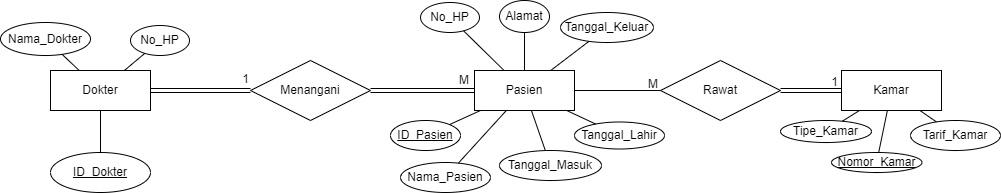

The diagram above was exported from draw.io. Its source (the exported page's mxGraphModel, read from the mxfile embedded in the PNG):
<mxGraphModel dx="2140" dy="573" grid="1" gridSize="10" guides="1" tooltips="1" connect="1" arrows="1" fold="1" page="1" pageScale="1" pageWidth="850" pageHeight="1100" math="0" shadow="0" extFonts="Permanent Marker^https://fonts.googleapis.com/css?family=Permanent+Marker">
  <root>
    <mxCell id="0" />
    <mxCell id="1" parent="0" />
    <mxCell id="VP-3ubw1UywwNR027zvJ-1" value="Pasien" style="whiteSpace=wrap;html=1;align=center;" parent="1" vertex="1">
      <mxGeometry x="164" y="158" width="100" height="40" as="geometry" />
    </mxCell>
    <mxCell id="VP-3ubw1UywwNR027zvJ-2" value="ID_Pasien" style="ellipse;whiteSpace=wrap;html=1;align=center;fontStyle=4;" parent="1" vertex="1">
      <mxGeometry x="80" y="208" width="70" height="30" as="geometry" />
    </mxCell>
    <mxCell id="VP-3ubw1UywwNR027zvJ-4" value="" style="endArrow=none;html=1;rounded=0;" parent="1" source="VP-3ubw1UywwNR027zvJ-2" target="VP-3ubw1UywwNR027zvJ-1" edge="1">
      <mxGeometry relative="1" as="geometry">
        <mxPoint x="189" y="130" as="sourcePoint" />
        <mxPoint x="349" y="130" as="targetPoint" />
      </mxGeometry>
    </mxCell>
    <mxCell id="VP-3ubw1UywwNR027zvJ-9" value="Nama_Pasien" style="ellipse;whiteSpace=wrap;html=1;align=center;" parent="1" vertex="1">
      <mxGeometry x="90" y="250" width="90" height="30" as="geometry" />
    </mxCell>
    <mxCell id="VP-3ubw1UywwNR027zvJ-10" value="" style="endArrow=none;html=1;rounded=0;" parent="1" source="VP-3ubw1UywwNR027zvJ-9" target="VP-3ubw1UywwNR027zvJ-1" edge="1">
      <mxGeometry relative="1" as="geometry">
        <mxPoint x="259" y="140" as="sourcePoint" />
        <mxPoint x="419" y="140" as="targetPoint" />
      </mxGeometry>
    </mxCell>
    <mxCell id="VP-3ubw1UywwNR027zvJ-11" value="Tanggal_Lahir" style="ellipse;whiteSpace=wrap;html=1;align=center;" parent="1" vertex="1">
      <mxGeometry x="264" y="209.5" width="90" height="27" as="geometry" />
    </mxCell>
    <mxCell id="VP-3ubw1UywwNR027zvJ-12" value="" style="endArrow=none;html=1;rounded=0;" parent="1" source="VP-3ubw1UywwNR027zvJ-11" target="VP-3ubw1UywwNR027zvJ-1" edge="1">
      <mxGeometry relative="1" as="geometry">
        <mxPoint x="369" y="140" as="sourcePoint" />
        <mxPoint x="359" y="170" as="targetPoint" />
      </mxGeometry>
    </mxCell>
    <mxCell id="VP-3ubw1UywwNR027zvJ-13" value="Alamat" style="ellipse;whiteSpace=wrap;html=1;align=center;" parent="1" vertex="1">
      <mxGeometry x="189" y="88" width="50" height="32" as="geometry" />
    </mxCell>
    <mxCell id="VP-3ubw1UywwNR027zvJ-14" value="" style="endArrow=none;html=1;rounded=0;" parent="1" source="VP-3ubw1UywwNR027zvJ-13" target="VP-3ubw1UywwNR027zvJ-1" edge="1">
      <mxGeometry relative="1" as="geometry">
        <mxPoint x="474" y="140" as="sourcePoint" />
        <mxPoint x="347" y="170" as="targetPoint" />
      </mxGeometry>
    </mxCell>
    <mxCell id="VP-3ubw1UywwNR027zvJ-15" value="No_HP" style="ellipse;whiteSpace=wrap;html=1;align=center;" parent="1" vertex="1">
      <mxGeometry x="110" y="90" width="59" height="30" as="geometry" />
    </mxCell>
    <mxCell id="VP-3ubw1UywwNR027zvJ-16" value="" style="endArrow=none;html=1;rounded=0;" parent="1" source="VP-3ubw1UywwNR027zvJ-15" target="VP-3ubw1UywwNR027zvJ-1" edge="1">
      <mxGeometry relative="1" as="geometry">
        <mxPoint x="524" y="165" as="sourcePoint" />
        <mxPoint x="304" y="195" as="targetPoint" />
      </mxGeometry>
    </mxCell>
    <mxCell id="VP-3ubw1UywwNR027zvJ-53" value="Tanggal_Keluar" style="ellipse;whiteSpace=wrap;html=1;align=center;" parent="1" vertex="1">
      <mxGeometry x="250" y="100" width="93" height="30" as="geometry" />
    </mxCell>
    <mxCell id="VP-3ubw1UywwNR027zvJ-55" value="Nomor_Kamar" style="ellipse;whiteSpace=wrap;html=1;align=center;fontStyle=4" parent="1" vertex="1">
      <mxGeometry x="521" y="240" width="90.5" height="20" as="geometry" />
    </mxCell>
    <mxCell id="VP-3ubw1UywwNR027zvJ-56" value="Tipe_Kamar" style="ellipse;whiteSpace=wrap;html=1;align=center;" parent="1" vertex="1">
      <mxGeometry x="470" y="208" width="91" height="22" as="geometry" />
    </mxCell>
    <mxCell id="VP-3ubw1UywwNR027zvJ-57" value="Tarif_Kamar" style="ellipse;whiteSpace=wrap;html=1;align=center;" parent="1" vertex="1">
      <mxGeometry x="600" y="208" width="90" height="30" as="geometry" />
    </mxCell>
    <mxCell id="VP-3ubw1UywwNR027zvJ-59" value="" style="endArrow=none;html=1;rounded=0;" parent="1" source="VP-3ubw1UywwNR027zvJ-53" target="VP-3ubw1UywwNR027zvJ-1" edge="1">
      <mxGeometry relative="1" as="geometry">
        <mxPoint x="369" y="530" as="sourcePoint" />
        <mxPoint x="529" y="530" as="targetPoint" />
      </mxGeometry>
    </mxCell>
    <mxCell id="VP-3ubw1UywwNR027zvJ-61" value="" style="endArrow=none;html=1;rounded=0;" parent="1" source="VP-3ubw1UywwNR027zvJ-57" target="VP-3ubw1UywwNR027zvJ-75" edge="1">
      <mxGeometry relative="1" as="geometry">
        <mxPoint x="469" y="420" as="sourcePoint" />
        <mxPoint x="629" y="420" as="targetPoint" />
      </mxGeometry>
    </mxCell>
    <mxCell id="VP-3ubw1UywwNR027zvJ-62" value="" style="endArrow=none;html=1;rounded=0;" parent="1" source="VP-3ubw1UywwNR027zvJ-75" target="VP-3ubw1UywwNR027zvJ-55" edge="1">
      <mxGeometry relative="1" as="geometry">
        <mxPoint x="529" y="490" as="sourcePoint" />
        <mxPoint x="689" y="490" as="targetPoint" />
      </mxGeometry>
    </mxCell>
    <mxCell id="VP-3ubw1UywwNR027zvJ-63" value="" style="endArrow=none;html=1;rounded=0;" parent="1" source="VP-3ubw1UywwNR027zvJ-75" target="VP-3ubw1UywwNR027zvJ-56" edge="1">
      <mxGeometry relative="1" as="geometry">
        <mxPoint x="509" y="360" as="sourcePoint" />
        <mxPoint x="669" y="360" as="targetPoint" />
      </mxGeometry>
    </mxCell>
    <mxCell id="VP-3ubw1UywwNR027zvJ-68" value="Rawat" style="shape=rhombus;perimeter=rhombusPerimeter;whiteSpace=wrap;html=1;align=center;" parent="1" vertex="1">
      <mxGeometry x="350" y="148" width="120" height="60" as="geometry" />
    </mxCell>
    <mxCell id="VP-3ubw1UywwNR027zvJ-69" value="" style="endArrow=none;html=1;rounded=0;" parent="1" source="VP-3ubw1UywwNR027zvJ-1" target="VP-3ubw1UywwNR027zvJ-68" edge="1">
      <mxGeometry relative="1" as="geometry">
        <mxPoint x="210" y="240" as="sourcePoint" />
        <mxPoint x="370" y="240" as="targetPoint" />
      </mxGeometry>
    </mxCell>
    <mxCell id="VP-3ubw1UywwNR027zvJ-70" value="M" style="resizable=0;html=1;whiteSpace=wrap;align=right;verticalAlign=bottom;" parent="VP-3ubw1UywwNR027zvJ-69" connectable="0" vertex="1">
      <mxGeometry x="1" relative="1" as="geometry">
        <mxPoint x="-1" y="2" as="offset" />
      </mxGeometry>
    </mxCell>
    <mxCell id="VP-3ubw1UywwNR027zvJ-72" value="" style="shape=link;html=1;rounded=0;" parent="1" source="VP-3ubw1UywwNR027zvJ-68" target="VP-3ubw1UywwNR027zvJ-75" edge="1">
      <mxGeometry relative="1" as="geometry">
        <mxPoint x="190" y="310" as="sourcePoint" />
        <mxPoint x="530" y="178" as="targetPoint" />
      </mxGeometry>
    </mxCell>
    <mxCell id="VP-3ubw1UywwNR027zvJ-73" value="1" style="resizable=0;html=1;whiteSpace=wrap;align=right;verticalAlign=bottom;" parent="VP-3ubw1UywwNR027zvJ-72" connectable="0" vertex="1">
      <mxGeometry x="1" relative="1" as="geometry">
        <mxPoint x="-2" as="offset" />
      </mxGeometry>
    </mxCell>
    <mxCell id="VP-3ubw1UywwNR027zvJ-74" value="Dokter" style="whiteSpace=wrap;html=1;align=center;" parent="1" vertex="1">
      <mxGeometry x="-260" y="158" width="100" height="40" as="geometry" />
    </mxCell>
    <mxCell id="VP-3ubw1UywwNR027zvJ-75" value="Kamar" style="whiteSpace=wrap;html=1;align=center;" parent="1" vertex="1">
      <mxGeometry x="531" y="158" width="100" height="40" as="geometry" />
    </mxCell>
    <mxCell id="VP-3ubw1UywwNR027zvJ-83" value="Menangani" style="shape=rhombus;perimeter=rhombusPerimeter;whiteSpace=wrap;html=1;align=center;" parent="1" vertex="1">
      <mxGeometry x="-60" y="148" width="120" height="60" as="geometry" />
    </mxCell>
    <mxCell id="VP-3ubw1UywwNR027zvJ-84" value="" style="shape=link;html=1;rounded=0;" parent="1" source="VP-3ubw1UywwNR027zvJ-83" target="VP-3ubw1UywwNR027zvJ-1" edge="1">
      <mxGeometry relative="1" as="geometry">
        <mxPoint x="-340" y="198.558659217877" as="sourcePoint" />
        <mxPoint x="-301" y="170" as="targetPoint" />
        <Array as="points" />
      </mxGeometry>
    </mxCell>
    <mxCell id="VP-3ubw1UywwNR027zvJ-85" value="M" style="resizable=0;html=1;whiteSpace=wrap;align=right;verticalAlign=bottom;" parent="VP-3ubw1UywwNR027zvJ-84" connectable="0" vertex="1">
      <mxGeometry x="1" relative="1" as="geometry">
        <mxPoint x="-4" y="-2" as="offset" />
      </mxGeometry>
    </mxCell>
    <mxCell id="VP-3ubw1UywwNR027zvJ-86" value="" style="shape=link;html=1;rounded=0;" parent="1" source="VP-3ubw1UywwNR027zvJ-83" target="VP-3ubw1UywwNR027zvJ-74" edge="1">
      <mxGeometry relative="1" as="geometry">
        <mxPoint x="-560.0000000000002" y="196" as="sourcePoint" />
        <mxPoint x="-320" y="246" as="targetPoint" />
      </mxGeometry>
    </mxCell>
    <mxCell id="VP-3ubw1UywwNR027zvJ-87" value="1" style="resizable=0;html=1;whiteSpace=wrap;align=right;verticalAlign=bottom;" parent="VP-3ubw1UywwNR027zvJ-86" connectable="0" vertex="1">
      <mxGeometry x="1" relative="1" as="geometry">
        <mxPoint x="100" y="-3" as="offset" />
      </mxGeometry>
    </mxCell>
    <mxCell id="VP-3ubw1UywwNR027zvJ-88" value="Tanggal_Masuk" style="ellipse;whiteSpace=wrap;html=1;align=center;" parent="1" vertex="1">
      <mxGeometry x="189" y="238" width="102" height="30" as="geometry" />
    </mxCell>
    <mxCell id="VP-3ubw1UywwNR027zvJ-90" value="" style="endArrow=none;html=1;rounded=0;" parent="1" source="VP-3ubw1UywwNR027zvJ-88" target="VP-3ubw1UywwNR027zvJ-1" edge="1">
      <mxGeometry relative="1" as="geometry">
        <mxPoint x="451" y="250" as="sourcePoint" />
        <mxPoint x="432" y="212" as="targetPoint" />
      </mxGeometry>
    </mxCell>
    <mxCell id="VP-3ubw1UywwNR027zvJ-92" value="ID_Dokter" style="ellipse;whiteSpace=wrap;html=1;align=center;fontStyle=4" parent="1" vertex="1">
      <mxGeometry x="-260" y="240" width="100" height="40" as="geometry" />
    </mxCell>
    <mxCell id="VP-3ubw1UywwNR027zvJ-93" value="Nama_Dokter" style="ellipse;whiteSpace=wrap;html=1;align=center;" parent="1" vertex="1">
      <mxGeometry x="-310" y="110" width="90" height="33" as="geometry" />
    </mxCell>
    <mxCell id="VP-3ubw1UywwNR027zvJ-94" value="" style="endArrow=none;html=1;rounded=0;" parent="1" source="VP-3ubw1UywwNR027zvJ-74" target="VP-3ubw1UywwNR027zvJ-93" edge="1">
      <mxGeometry relative="1" as="geometry">
        <mxPoint x="-510" y="136" as="sourcePoint" />
        <mxPoint x="-350" y="136" as="targetPoint" />
      </mxGeometry>
    </mxCell>
    <mxCell id="VP-3ubw1UywwNR027zvJ-95" value="" style="endArrow=none;html=1;rounded=0;" parent="1" source="VP-3ubw1UywwNR027zvJ-74" target="VP-3ubw1UywwNR027zvJ-92" edge="1">
      <mxGeometry relative="1" as="geometry">
        <mxPoint x="-510" y="296" as="sourcePoint" />
        <mxPoint x="-350" y="296" as="targetPoint" />
      </mxGeometry>
    </mxCell>
    <mxCell id="2-pruuiOMZ3w73nSuHL3-1" value="No_HP" style="ellipse;whiteSpace=wrap;html=1;align=center;" parent="1" vertex="1">
      <mxGeometry x="-180" y="113" width="59" height="30" as="geometry" />
    </mxCell>
    <mxCell id="2-pruuiOMZ3w73nSuHL3-2" value="" style="endArrow=none;html=1;rounded=0;" parent="1" source="VP-3ubw1UywwNR027zvJ-74" target="2-pruuiOMZ3w73nSuHL3-1" edge="1">
      <mxGeometry relative="1" as="geometry">
        <mxPoint x="-140" y="320" as="sourcePoint" />
        <mxPoint x="20" y="320" as="targetPoint" />
      </mxGeometry>
    </mxCell>
  </root>
</mxGraphModel>